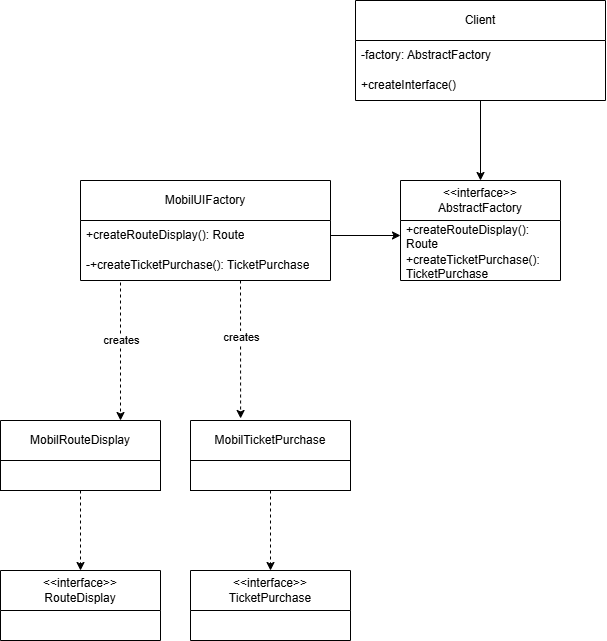

The diagram above was exported from draw.io. Its source (the exported page's mxGraphModel, read from the mxfile embedded in the PNG):
<mxGraphModel dx="1727" dy="913" grid="1" gridSize="10" guides="1" tooltips="1" connect="1" arrows="1" fold="1" page="1" pageScale="1" pageWidth="850" pageHeight="1100" background="#ffffff" math="0" shadow="0">
  <root>
    <mxCell id="0" />
    <mxCell id="1" parent="0" />
    <mxCell id="pzsvZ-rvE_jwWqGoO5zn-58" style="edgeStyle=orthogonalEdgeStyle;rounded=0;orthogonalLoop=1;jettySize=auto;html=1;entryX=0.5;entryY=0;entryDx=0;entryDy=0;" edge="1" parent="1" source="pzsvZ-rvE_jwWqGoO5zn-1" target="pzsvZ-rvE_jwWqGoO5zn-11">
      <mxGeometry relative="1" as="geometry" />
    </mxCell>
    <mxCell id="pzsvZ-rvE_jwWqGoO5zn-1" value="Client" style="swimlane;fontStyle=0;childLayout=stackLayout;horizontal=1;startSize=40;horizontalStack=0;resizeParent=1;resizeParentMax=0;resizeLast=0;collapsible=1;marginBottom=0;whiteSpace=wrap;html=1;" vertex="1" parent="1">
      <mxGeometry x="195" y="180" width="250" height="100" as="geometry" />
    </mxCell>
    <mxCell id="pzsvZ-rvE_jwWqGoO5zn-2" value="-factory: AbstractFactory" style="text;strokeColor=none;fillColor=none;align=left;verticalAlign=middle;spacingLeft=4;spacingRight=4;overflow=hidden;points=[[0,0.5],[1,0.5]];portConstraint=eastwest;rotatable=0;whiteSpace=wrap;html=1;" vertex="1" parent="pzsvZ-rvE_jwWqGoO5zn-1">
      <mxGeometry y="40" width="250" height="30" as="geometry" />
    </mxCell>
    <mxCell id="pzsvZ-rvE_jwWqGoO5zn-3" value="+createInterface()" style="text;strokeColor=none;fillColor=none;align=left;verticalAlign=middle;spacingLeft=4;spacingRight=4;overflow=hidden;points=[[0,0.5],[1,0.5]];portConstraint=eastwest;rotatable=0;whiteSpace=wrap;html=1;" vertex="1" parent="pzsvZ-rvE_jwWqGoO5zn-1">
      <mxGeometry y="70" width="250" height="30" as="geometry" />
    </mxCell>
    <mxCell id="pzsvZ-rvE_jwWqGoO5zn-9" value="MobilUIFactory" style="swimlane;fontStyle=0;childLayout=stackLayout;horizontal=1;startSize=40;horizontalStack=0;resizeParent=1;resizeParentMax=0;resizeLast=0;collapsible=1;marginBottom=0;whiteSpace=wrap;html=1;" vertex="1" parent="1">
      <mxGeometry x="-80" y="360" width="250" height="100" as="geometry" />
    </mxCell>
    <mxCell id="pzsvZ-rvE_jwWqGoO5zn-10" value="+createRouteDisplay(): Route" style="text;strokeColor=none;fillColor=none;align=left;verticalAlign=middle;spacingLeft=4;spacingRight=4;overflow=hidden;points=[[0,0.5],[1,0.5]];portConstraint=eastwest;rotatable=0;whiteSpace=wrap;html=1;" vertex="1" parent="pzsvZ-rvE_jwWqGoO5zn-9">
      <mxGeometry y="40" width="250" height="30" as="geometry" />
    </mxCell>
    <mxCell id="pzsvZ-rvE_jwWqGoO5zn-59" value="-+createTicketPurchase(): TicketPurchase" style="text;strokeColor=none;fillColor=none;align=left;verticalAlign=middle;spacingLeft=4;spacingRight=4;overflow=hidden;points=[[0,0.5],[1,0.5]];portConstraint=eastwest;rotatable=0;whiteSpace=wrap;html=1;" vertex="1" parent="pzsvZ-rvE_jwWqGoO5zn-9">
      <mxGeometry y="70" width="250" height="30" as="geometry" />
    </mxCell>
    <mxCell id="pzsvZ-rvE_jwWqGoO5zn-11" value="&amp;lt;&amp;lt;interface&amp;gt;&amp;gt;&lt;div&gt;AbstractFactory&lt;/div&gt;" style="swimlane;fontStyle=0;childLayout=stackLayout;horizontal=1;startSize=40;horizontalStack=0;resizeParent=1;resizeParentMax=0;resizeLast=0;collapsible=1;marginBottom=0;whiteSpace=wrap;html=1;" vertex="1" parent="1">
      <mxGeometry x="240" y="360" width="160" height="100" as="geometry" />
    </mxCell>
    <mxCell id="pzsvZ-rvE_jwWqGoO5zn-12" value="+createRouteDisplay(): Route" style="text;strokeColor=none;fillColor=none;align=left;verticalAlign=middle;spacingLeft=4;spacingRight=4;overflow=hidden;points=[[0,0.5],[1,0.5]];portConstraint=eastwest;rotatable=0;whiteSpace=wrap;html=1;" vertex="1" parent="pzsvZ-rvE_jwWqGoO5zn-11">
      <mxGeometry y="40" width="160" height="30" as="geometry" />
    </mxCell>
    <mxCell id="pzsvZ-rvE_jwWqGoO5zn-13" value="+createTicketPurchase(): TicketPurchase" style="text;strokeColor=none;fillColor=none;align=left;verticalAlign=middle;spacingLeft=4;spacingRight=4;overflow=hidden;points=[[0,0.5],[1,0.5]];portConstraint=eastwest;rotatable=0;whiteSpace=wrap;html=1;" vertex="1" parent="pzsvZ-rvE_jwWqGoO5zn-11">
      <mxGeometry y="70" width="160" height="30" as="geometry" />
    </mxCell>
    <mxCell id="pzsvZ-rvE_jwWqGoO5zn-67" style="edgeStyle=orthogonalEdgeStyle;rounded=0;orthogonalLoop=1;jettySize=auto;html=1;entryX=0.5;entryY=0;entryDx=0;entryDy=0;dashed=1;" edge="1" parent="1" source="pzsvZ-rvE_jwWqGoO5zn-35" target="pzsvZ-rvE_jwWqGoO5zn-64">
      <mxGeometry relative="1" as="geometry" />
    </mxCell>
    <mxCell id="pzsvZ-rvE_jwWqGoO5zn-35" value="MobilTicketPurchase" style="swimlane;fontStyle=0;childLayout=stackLayout;horizontal=1;startSize=40;horizontalStack=0;resizeParent=1;resizeParentMax=0;resizeLast=0;collapsible=1;marginBottom=0;whiteSpace=wrap;html=1;" vertex="1" parent="1">
      <mxGeometry x="30" y="600" width="160" height="70" as="geometry" />
    </mxCell>
    <mxCell id="pzsvZ-rvE_jwWqGoO5zn-36" value="" style="text;strokeColor=default;fillColor=none;align=left;verticalAlign=middle;spacingLeft=4;spacingRight=4;overflow=hidden;points=[[0,0.5],[1,0.5]];portConstraint=eastwest;rotatable=0;whiteSpace=wrap;html=1;" vertex="1" parent="pzsvZ-rvE_jwWqGoO5zn-35">
      <mxGeometry y="40" width="160" height="30" as="geometry" />
    </mxCell>
    <mxCell id="pzsvZ-rvE_jwWqGoO5zn-52" value="" style="endArrow=classic;html=1;rounded=0;entryX=0.335;entryY=-0.007;entryDx=0;entryDy=0;dashed=1;entryPerimeter=0;exitX=0.654;exitY=1.051;exitDx=0;exitDy=0;exitPerimeter=0;" edge="1" parent="1">
      <mxGeometry width="50" height="50" relative="1" as="geometry">
        <mxPoint x="80" y="460" as="sourcePoint" />
        <mxPoint x="80.09999999999991" y="597.98" as="targetPoint" />
      </mxGeometry>
    </mxCell>
    <mxCell id="pzsvZ-rvE_jwWqGoO5zn-53" value="creates" style="edgeLabel;html=1;align=center;verticalAlign=middle;resizable=0;points=[];" vertex="1" connectable="0" parent="pzsvZ-rvE_jwWqGoO5zn-52">
      <mxGeometry x="-0.1739" relative="1" as="geometry">
        <mxPoint as="offset" />
      </mxGeometry>
    </mxCell>
    <mxCell id="pzsvZ-rvE_jwWqGoO5zn-72" style="edgeStyle=orthogonalEdgeStyle;rounded=0;orthogonalLoop=1;jettySize=auto;html=1;entryX=0.5;entryY=0;entryDx=0;entryDy=0;dashed=1;" edge="1" parent="1" source="pzsvZ-rvE_jwWqGoO5zn-60" target="pzsvZ-rvE_jwWqGoO5zn-69">
      <mxGeometry relative="1" as="geometry" />
    </mxCell>
    <mxCell id="pzsvZ-rvE_jwWqGoO5zn-60" value="MobilRouteDisplay" style="swimlane;fontStyle=0;childLayout=stackLayout;horizontal=1;startSize=40;horizontalStack=0;resizeParent=1;resizeParentMax=0;resizeLast=0;collapsible=1;marginBottom=0;whiteSpace=wrap;html=1;" vertex="1" parent="1">
      <mxGeometry x="-160" y="600" width="160" height="70" as="geometry" />
    </mxCell>
    <mxCell id="pzsvZ-rvE_jwWqGoO5zn-61" value="" style="text;strokeColor=default;fillColor=none;align=left;verticalAlign=middle;spacingLeft=4;spacingRight=4;overflow=hidden;points=[[0,0.5],[1,0.5]];portConstraint=eastwest;rotatable=0;whiteSpace=wrap;html=1;" vertex="1" parent="pzsvZ-rvE_jwWqGoO5zn-60">
      <mxGeometry y="40" width="160" height="30" as="geometry" />
    </mxCell>
    <mxCell id="pzsvZ-rvE_jwWqGoO5zn-62" value="" style="endArrow=classic;html=1;rounded=0;entryX=0.335;entryY=-0.007;entryDx=0;entryDy=0;dashed=1;entryPerimeter=0;exitX=0.654;exitY=1.051;exitDx=0;exitDy=0;exitPerimeter=0;" edge="1" parent="1">
      <mxGeometry width="50" height="50" relative="1" as="geometry">
        <mxPoint x="-40" y="462" as="sourcePoint" />
        <mxPoint x="-40" y="600" as="targetPoint" />
      </mxGeometry>
    </mxCell>
    <mxCell id="pzsvZ-rvE_jwWqGoO5zn-63" value="creates" style="edgeLabel;html=1;align=center;verticalAlign=middle;resizable=0;points=[];" vertex="1" connectable="0" parent="pzsvZ-rvE_jwWqGoO5zn-62">
      <mxGeometry x="-0.1739" relative="1" as="geometry">
        <mxPoint as="offset" />
      </mxGeometry>
    </mxCell>
    <mxCell id="pzsvZ-rvE_jwWqGoO5zn-64" value="&amp;lt;&amp;lt;interface&amp;gt;&amp;gt;&lt;div&gt;TicketPurchase&lt;/div&gt;" style="swimlane;fontStyle=0;childLayout=stackLayout;horizontal=1;startSize=40;horizontalStack=0;resizeParent=1;resizeParentMax=0;resizeLast=0;collapsible=1;marginBottom=0;whiteSpace=wrap;html=1;" vertex="1" parent="1">
      <mxGeometry x="30" y="750" width="160" height="70" as="geometry" />
    </mxCell>
    <mxCell id="pzsvZ-rvE_jwWqGoO5zn-69" value="&amp;lt;&amp;lt;interface&amp;gt;&amp;gt;&lt;div&gt;RouteDisplay&lt;/div&gt;" style="swimlane;fontStyle=0;childLayout=stackLayout;horizontal=1;startSize=40;horizontalStack=0;resizeParent=1;resizeParentMax=0;resizeLast=0;collapsible=1;marginBottom=0;whiteSpace=wrap;html=1;" vertex="1" parent="1">
      <mxGeometry x="-160" y="750" width="160" height="70" as="geometry" />
    </mxCell>
    <mxCell id="pzsvZ-rvE_jwWqGoO5zn-74" style="edgeStyle=orthogonalEdgeStyle;rounded=0;orthogonalLoop=1;jettySize=auto;html=1;entryX=0;entryY=0.5;entryDx=0;entryDy=0;" edge="1" parent="1" source="pzsvZ-rvE_jwWqGoO5zn-10" target="pzsvZ-rvE_jwWqGoO5zn-12">
      <mxGeometry relative="1" as="geometry" />
    </mxCell>
  </root>
</mxGraphModel>